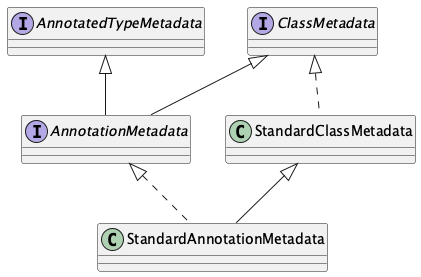

The diagram above was rendered by PlantUML. Its source (embedded in the PNG):
@startuml


'entity
interface ClassMetadata
{
}

'relationship


'entity
interface AnnotationMetadata
{
}

'relationship
ClassMetadata <|-- AnnotationMetadata
AnnotatedTypeMetadata <|-- AnnotationMetadata


'entity
class StandardClassMetadata
{
}

'relationship
ClassMetadata <|.. StandardClassMetadata


'entity
interface AnnotatedTypeMetadata
{
}

'relationship


'entity
class StandardAnnotationMetadata
{
}

'relationship
StandardClassMetadata <|-- StandardAnnotationMetadata
AnnotationMetadata <|.. StandardAnnotationMetadata


@enduml